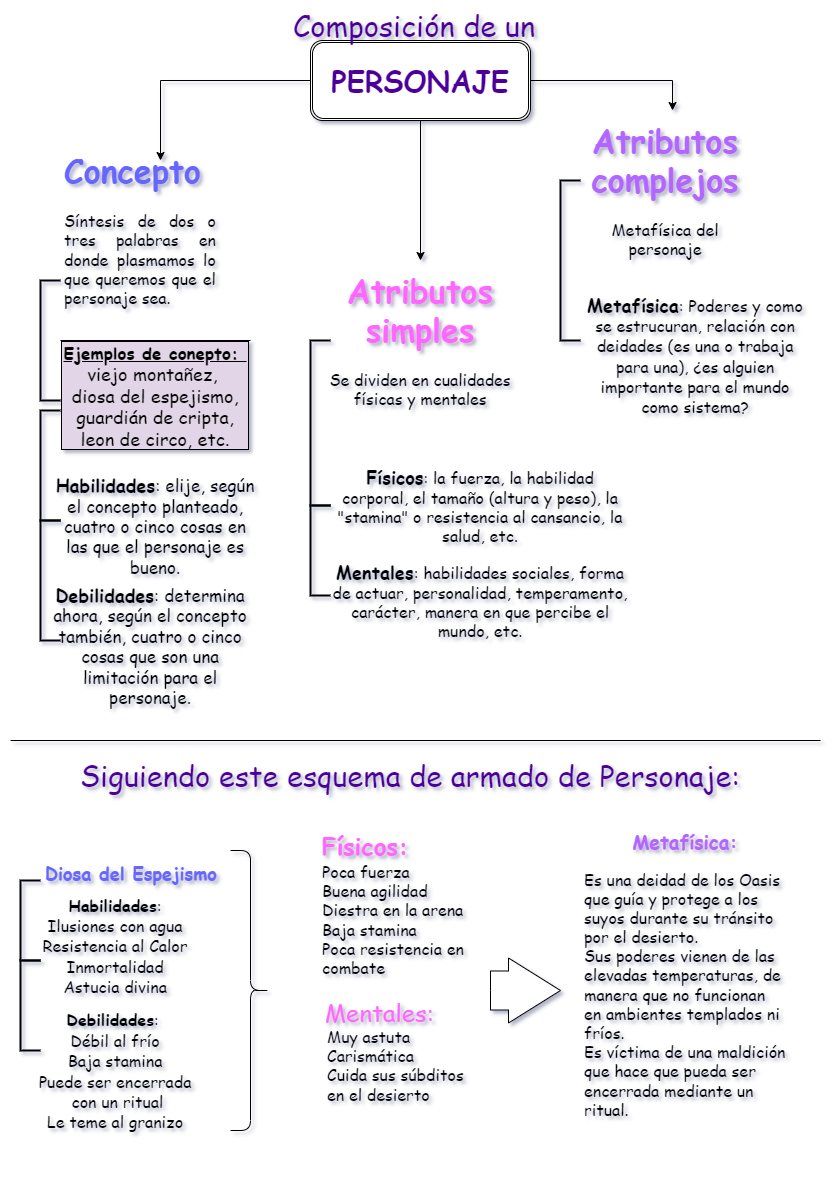

The diagram above was exported from draw.io. Its source (the exported page's mxGraphModel, read from the mxfile embedded in the PNG):
<mxGraphModel dx="1422" dy="794" grid="1" gridSize="10" guides="1" tooltips="1" connect="1" arrows="1" fold="1" page="1" pageScale="1" pageWidth="827" pageHeight="1169" math="0" shadow="0">
  <root>
    <mxCell id="0" />
    <mxCell id="1" parent="0" />
    <mxCell id="wUyzn4P1_LpUjs0QKvRm-46" style="edgeStyle=orthogonalEdgeStyle;rounded=0;orthogonalLoop=1;jettySize=auto;html=1;exitX=1;exitY=0.5;exitDx=0;exitDy=0;entryX=0.537;entryY=0;entryDx=0;entryDy=0;entryPerimeter=0;fontSize=16;fontFamily=Comic Sans MS;" edge="1" parent="1" source="wUyzn4P1_LpUjs0QKvRm-39" target="wUyzn4P1_LpUjs0QKvRm-45">
      <mxGeometry relative="1" as="geometry" />
    </mxCell>
    <mxCell id="wUyzn4P1_LpUjs0QKvRm-39" value="" style="shape=ext;double=1;rounded=1;whiteSpace=wrap;html=1;labelBorderColor=default;fontSize=16;fontFamily=Comic Sans MS;labelBackgroundColor=#E6D0DE;" vertex="1" parent="1">
      <mxGeometry x="310" y="40" width="220" height="80" as="geometry" />
    </mxCell>
    <mxCell id="wUyzn4P1_LpUjs0QKvRm-41" style="edgeStyle=orthogonalEdgeStyle;rounded=0;orthogonalLoop=1;jettySize=auto;html=1;fontSize=16;fontFamily=Comic Sans MS;" edge="1" parent="1">
      <mxGeometry relative="1" as="geometry">
        <mxPoint x="160" y="160" as="targetPoint" />
        <mxPoint x="310" y="80" as="sourcePoint" />
      </mxGeometry>
    </mxCell>
    <mxCell id="wUyzn4P1_LpUjs0QKvRm-42" value="&lt;h1 style=&quot;text-align: justify;&quot;&gt;&lt;font color=&quot;#6666ff&quot;&gt;Concepto&lt;/font&gt;&lt;/h1&gt;&lt;p style=&quot;text-align: justify;&quot;&gt;Síntesis de dos o tres palabras en donde plasmamos lo que queremos que el personaje sea. &lt;/p&gt;" style="text;html=1;strokeColor=none;fillColor=none;spacing=5;spacingTop=-20;whiteSpace=wrap;overflow=hidden;rounded=0;labelBorderColor=none;fontSize=16;align=center;fontFamily=Comic Sans MS;" vertex="1" parent="1">
      <mxGeometry x="60" y="140" width="160" height="190" as="geometry" />
    </mxCell>
    <mxCell id="wUyzn4P1_LpUjs0QKvRm-44" value="&lt;h1 style=&quot;&quot;&gt;&lt;font color=&quot;#ff66ff&quot;&gt;Atributos simples&lt;/font&gt;&lt;/h1&gt;&lt;p style=&quot;&quot;&gt;Se dividen en cualidades físicas y mentales&lt;/p&gt;" style="text;html=1;strokeColor=none;fillColor=none;spacing=5;spacingTop=-20;whiteSpace=wrap;overflow=hidden;rounded=0;labelBorderColor=none;fontSize=16;align=center;fontFamily=Comic Sans MS;" vertex="1" parent="1">
      <mxGeometry x="325" y="260" width="190" height="175" as="geometry" />
    </mxCell>
    <mxCell id="wUyzn4P1_LpUjs0QKvRm-45" value="&lt;h1&gt;&lt;font color=&quot;#b266ff&quot;&gt;Atributos complejos&lt;/font&gt;&lt;/h1&gt;&lt;p&gt;Metafísica del personaje&lt;/p&gt;" style="text;html=1;strokeColor=none;fillColor=none;spacing=5;spacingTop=-20;whiteSpace=wrap;overflow=hidden;rounded=0;labelBorderColor=none;fontSize=16;align=center;fontFamily=Comic Sans MS;" vertex="1" parent="1">
      <mxGeometry x="570" y="110" width="190" height="150" as="geometry" />
    </mxCell>
    <mxCell id="wUyzn4P1_LpUjs0QKvRm-48" value="" style="strokeWidth=2;html=1;shape=mxgraph.flowchart.annotation_1;align=left;pointerEvents=1;labelBorderColor=default;fontSize=16;fontFamily=Comic Sans MS;" vertex="1" parent="1">
      <mxGeometry x="310" y="505" width="20" height="90" as="geometry" />
    </mxCell>
    <mxCell id="wUyzn4P1_LpUjs0QKvRm-49" value="" style="strokeWidth=2;html=1;shape=mxgraph.flowchart.annotation_1;align=left;pointerEvents=1;labelBorderColor=default;fontSize=16;fontFamily=Comic Sans MS;" vertex="1" parent="1">
      <mxGeometry x="310" y="340" width="20" height="165" as="geometry" />
    </mxCell>
    <mxCell id="wUyzn4P1_LpUjs0QKvRm-50" value="" style="strokeWidth=2;html=1;shape=mxgraph.flowchart.annotation_1;align=left;pointerEvents=1;labelBorderColor=default;fontSize=16;" vertex="1" parent="1">
      <mxGeometry x="40" y="280" width="20" height="120" as="geometry" />
    </mxCell>
    <mxCell id="wUyzn4P1_LpUjs0QKvRm-51" value="&lt;b&gt;&lt;font style=&quot;font-size: 18px;&quot;&gt;Físicos&lt;/font&gt;&lt;/b&gt;:&amp;nbsp;la fuerza, la habilidad corporal, el tamaño (altura y peso), la &quot;stamina&quot; o resistencia al cansancio, la salud, etc." style="text;html=1;strokeColor=none;fillColor=none;align=center;verticalAlign=middle;whiteSpace=wrap;rounded=0;labelBorderColor=none;fontSize=16;fontFamily=Comic Sans MS;" vertex="1" parent="1">
      <mxGeometry x="330" y="475" width="300" height="60" as="geometry" />
    </mxCell>
    <mxCell id="wUyzn4P1_LpUjs0QKvRm-52" value="&lt;b&gt;&lt;font style=&quot;font-size: 18px;&quot;&gt;Mentales&lt;/font&gt;&lt;/b&gt;: habilidades sociales, forma de actuar, personalidad, temperamento, carácter, manera en que percibe el mundo, etc." style="text;html=1;strokeColor=none;fillColor=none;align=center;verticalAlign=middle;whiteSpace=wrap;rounded=0;labelBorderColor=none;fontSize=16;fontFamily=Comic Sans MS;" vertex="1" parent="1">
      <mxGeometry x="330" y="570" width="300" height="60" as="geometry" />
    </mxCell>
    <mxCell id="wUyzn4P1_LpUjs0QKvRm-53" value="&lt;font face=&quot;Comic Sans MS&quot;&gt;&lt;b&gt;&lt;font style=&quot;font-size: 18px;&quot;&gt;Metafísica&lt;/font&gt;&lt;/b&gt;: Poderes y como se estrucuran, relación con deidades (es una o trabaja para una), ¿es alguien importante para el mundo como sistema?&lt;/font&gt;" style="text;html=1;strokeColor=none;fillColor=none;align=center;verticalAlign=middle;whiteSpace=wrap;rounded=0;labelBorderColor=none;fontSize=16;" vertex="1" parent="1">
      <mxGeometry x="580" y="310" width="230" height="90" as="geometry" />
    </mxCell>
    <mxCell id="wUyzn4P1_LpUjs0QKvRm-70" style="edgeStyle=orthogonalEdgeStyle;rounded=0;orthogonalLoop=1;jettySize=auto;html=1;fontSize=17;exitX=0.5;exitY=1;exitDx=0;exitDy=0;fontFamily=Comic Sans MS;" edge="1" parent="1" source="wUyzn4P1_LpUjs0QKvRm-39">
      <mxGeometry relative="1" as="geometry">
        <mxPoint x="420" y="260" as="targetPoint" />
        <mxPoint x="420" y="130" as="sourcePoint" />
      </mxGeometry>
    </mxCell>
    <mxCell id="wUyzn4P1_LpUjs0QKvRm-40" value="&lt;h1 style=&quot;font-size: 29px;&quot;&gt;&lt;font color=&quot;#4c0099&quot;&gt;PERSONAJE&lt;/font&gt;&lt;/h1&gt;" style="text;html=1;strokeColor=none;fillColor=none;align=center;verticalAlign=middle;whiteSpace=wrap;rounded=0;labelBorderColor=none;fontSize=16;fontFamily=Comic Sans MS;labelBackgroundColor=none;fontColor=#B5739D;" vertex="1" parent="1">
      <mxGeometry x="335" y="62.5" width="170" height="35" as="geometry" />
    </mxCell>
    <mxCell id="wUyzn4P1_LpUjs0QKvRm-56" value="&lt;span style=&quot;&quot;&gt;&lt;b style=&quot;font-size: 17px;&quot;&gt;&lt;u&gt;Ejemplos de conepto:&amp;nbsp;&lt;br&gt;&lt;/u&gt;&lt;/b&gt;viejo montañez, &lt;br&gt;diosa del espejismo, guardián de cripta, leon de circo, etc.&lt;/span&gt;" style="text;html=1;strokeColor=none;fillColor=none;align=center;verticalAlign=middle;whiteSpace=wrap;rounded=0;labelBorderColor=default;fontSize=18;fontFamily=Comic Sans MS;labelBackgroundColor=#E1D5E7;" vertex="1" parent="1">
      <mxGeometry x="60" y="340" width="190" height="110" as="geometry" />
    </mxCell>
    <mxCell id="wUyzn4P1_LpUjs0QKvRm-60" value="" style="strokeWidth=2;html=1;shape=mxgraph.flowchart.annotation_1;align=left;pointerEvents=1;labelBorderColor=default;fontSize=16;fontFamily=Comic Sans MS;" vertex="1" parent="1">
      <mxGeometry x="560" y="180" width="20" height="160" as="geometry" />
    </mxCell>
    <mxCell id="wUyzn4P1_LpUjs0QKvRm-64" value="" style="strokeWidth=2;html=1;shape=mxgraph.flowchart.annotation_1;align=left;pointerEvents=1;labelBorderColor=default;fontSize=16;" vertex="1" parent="1">
      <mxGeometry x="20" y="960" width="20" height="90" as="geometry" />
    </mxCell>
    <mxCell id="wUyzn4P1_LpUjs0QKvRm-65" value="" style="strokeWidth=2;html=1;shape=mxgraph.flowchart.annotation_1;align=left;pointerEvents=1;labelBorderColor=default;fontSize=16;" vertex="1" parent="1">
      <mxGeometry x="20" y="880" width="20" height="80" as="geometry" />
    </mxCell>
    <mxCell id="wUyzn4P1_LpUjs0QKvRm-67" value="" style="endArrow=none;html=1;rounded=0;fontSize=18;exitX=0;exitY=0;exitDx=0;exitDy=0;fontFamily=Comic Sans MS;entryX=1;entryY=0;entryDx=0;entryDy=0;entryPerimeter=0;" edge="1" parent="1" source="wUyzn4P1_LpUjs0QKvRm-56" target="wUyzn4P1_LpUjs0QKvRm-56">
      <mxGeometry width="50" height="50" relative="1" as="geometry">
        <mxPoint x="70" y="450" as="sourcePoint" />
        <mxPoint x="240" y="410" as="targetPoint" />
      </mxGeometry>
    </mxCell>
    <mxCell id="wUyzn4P1_LpUjs0QKvRm-68" value="&lt;b&gt;&lt;font style=&quot;font-size: 18px;&quot;&gt;Habilidades&lt;/font&gt;&lt;/b&gt;: elije, según el concepto planteado, cuatro o cinco cosas en las que el personaje es bueno." style="text;html=1;strokeColor=none;fillColor=none;align=center;verticalAlign=middle;whiteSpace=wrap;rounded=0;labelBorderColor=none;fontSize=17;fontFamily=Comic Sans MS;" vertex="1" parent="1">
      <mxGeometry x="50" y="490" width="210" height="70" as="geometry" />
    </mxCell>
    <mxCell id="wUyzn4P1_LpUjs0QKvRm-69" value="&lt;b&gt;&lt;font style=&quot;font-size: 18px;&quot;&gt;Debilidades&lt;/font&gt;&lt;/b&gt;: determina ahora, según el concepto también, cuatro o cinco cosas que son una limitación para el personaje." style="text;html=1;strokeColor=none;fillColor=none;align=center;verticalAlign=middle;whiteSpace=wrap;rounded=0;labelBorderColor=none;fontSize=17;fontFamily=Comic Sans MS;" vertex="1" parent="1">
      <mxGeometry x="50" y="600" width="200" height="90" as="geometry" />
    </mxCell>
    <mxCell id="wUyzn4P1_LpUjs0QKvRm-73" value="Composición de un" style="text;html=1;strokeColor=none;fillColor=none;align=center;verticalAlign=middle;whiteSpace=wrap;rounded=0;labelBackgroundColor=none;labelBorderColor=none;fontFamily=Comic Sans MS;fontSize=29;fontColor=#4C0099;" vertex="1" parent="1">
      <mxGeometry x="254" y="10" width="320" height="30" as="geometry" />
    </mxCell>
    <mxCell id="wUyzn4P1_LpUjs0QKvRm-74" value="" style="endArrow=none;html=1;rounded=0;fontFamily=Comic Sans MS;fontSize=29;fontColor=#4C0099;" edge="1" parent="1">
      <mxGeometry width="50" height="50" relative="1" as="geometry">
        <mxPoint x="10" y="740" as="sourcePoint" />
        <mxPoint x="820" y="740" as="targetPoint" />
      </mxGeometry>
    </mxCell>
    <mxCell id="wUyzn4P1_LpUjs0QKvRm-75" value="Siguiendo este esquema de armado de Personaje:" style="text;html=1;strokeColor=none;fillColor=none;align=center;verticalAlign=middle;whiteSpace=wrap;rounded=0;labelBackgroundColor=none;labelBorderColor=none;fontFamily=Comic Sans MS;fontSize=29;fontColor=#4C0099;" vertex="1" parent="1">
      <mxGeometry x="60" y="760" width="700" height="30" as="geometry" />
    </mxCell>
    <mxCell id="wUyzn4P1_LpUjs0QKvRm-76" value="&lt;h1 style=&quot;font-size: 18px;&quot;&gt;&lt;font color=&quot;#6666ff&quot; style=&quot;font-size: 18px;&quot;&gt;Diosa del Espejismo&lt;/font&gt;&lt;/h1&gt;" style="text;html=1;strokeColor=none;fillColor=none;spacing=5;spacingTop=-20;whiteSpace=wrap;overflow=hidden;rounded=0;labelBorderColor=none;fontSize=18;align=left;fontFamily=Comic Sans MS;" vertex="1" parent="1">
      <mxGeometry x="40" y="860" width="190" height="30" as="geometry" />
    </mxCell>
    <mxCell id="wUyzn4P1_LpUjs0QKvRm-77" value="" style="strokeWidth=2;html=1;shape=mxgraph.flowchart.annotation_1;align=left;pointerEvents=1;labelBorderColor=default;fontSize=16;" vertex="1" parent="1">
      <mxGeometry x="40" y="520" width="20" height="120" as="geometry" />
    </mxCell>
    <mxCell id="wUyzn4P1_LpUjs0QKvRm-78" value="" style="strokeWidth=2;html=1;shape=mxgraph.flowchart.annotation_1;align=left;pointerEvents=1;labelBorderColor=default;fontSize=16;" vertex="1" parent="1">
      <mxGeometry x="40" y="410" width="20" height="110" as="geometry" />
    </mxCell>
    <mxCell id="wUyzn4P1_LpUjs0QKvRm-79" value="&lt;font style=&quot;font-size: 16px;&quot;&gt;&lt;b&gt;&lt;font style=&quot;font-size: 16px;&quot;&gt;Habilidades&lt;/font&gt;&lt;/b&gt;:&lt;br&gt;Ilusiones con agua&lt;br&gt;Resistencia al Calor&lt;br&gt;Inmortalidad&lt;br&gt;Astucia divina&lt;br&gt;&lt;/font&gt;" style="text;html=1;strokeColor=none;fillColor=none;align=center;verticalAlign=middle;whiteSpace=wrap;rounded=0;labelBorderColor=none;fontSize=17;fontFamily=Comic Sans MS;" vertex="1" parent="1">
      <mxGeometry x="10" y="910" width="210" height="70" as="geometry" />
    </mxCell>
    <mxCell id="wUyzn4P1_LpUjs0QKvRm-80" value="&lt;font style=&quot;font-size: 16px;&quot;&gt;&lt;b&gt;&lt;font style=&quot;font-size: 16px;&quot;&gt;Debilidades&lt;/font&gt;&lt;/b&gt;:&amp;nbsp;&lt;br&gt;Débil al frío&lt;br&gt;Baja stamina&lt;br&gt;Puede ser encerrada&lt;br&gt;&amp;nbsp;con un ritual&lt;br&gt;Le teme al granizo&lt;br&gt;&lt;/font&gt;" style="text;html=1;strokeColor=none;fillColor=none;align=center;verticalAlign=middle;whiteSpace=wrap;rounded=0;labelBorderColor=none;fontSize=17;fontFamily=Comic Sans MS;" vertex="1" parent="1">
      <mxGeometry x="10" y="1010" width="210" height="120" as="geometry" />
    </mxCell>
    <mxCell id="wUyzn4P1_LpUjs0QKvRm-81" value="&lt;h1 style=&quot;font-size: 27px;&quot;&gt;&lt;font style=&quot;font-size: 24px;&quot; color=&quot;#ff66ff&quot;&gt;Físicos:&lt;br&gt;&lt;br&gt;&lt;/font&gt;&lt;/h1&gt;&lt;h1 style=&quot;font-size: 27px;&quot;&gt;&lt;br&gt;&lt;/h1&gt;&lt;h1 style=&quot;font-size: 27px;&quot;&gt;&lt;span style=&quot;font-size: 24px; color: rgb(255, 102, 255); background-color: initial; font-weight: normal;&quot;&gt;&lt;br&gt;&amp;nbsp; &amp;nbsp; Mentales:&lt;/span&gt;&lt;br&gt;&lt;/h1&gt;" style="text;html=1;strokeColor=none;fillColor=none;spacing=5;spacingTop=-20;whiteSpace=wrap;overflow=hidden;rounded=0;labelBorderColor=none;fontSize=16;align=center;fontFamily=Comic Sans MS;" vertex="1" parent="1">
      <mxGeometry x="270" y="820" width="190" height="270" as="geometry" />
    </mxCell>
    <mxCell id="wUyzn4P1_LpUjs0QKvRm-82" value="" style="shape=curlyBracket;whiteSpace=wrap;html=1;rounded=1;flipH=1;labelBackgroundColor=none;labelBorderColor=none;fontFamily=Comic Sans MS;fontSize=24;fontColor=#4C0099;fillColor=default;" vertex="1" parent="1">
      <mxGeometry x="230" y="850" width="40" height="280" as="geometry" />
    </mxCell>
    <mxCell id="wUyzn4P1_LpUjs0QKvRm-84" value="Poca fuerza&lt;br&gt;Buena agilidad&lt;br&gt;Diestra en la arena&lt;br&gt;Baja stamina&lt;br&gt;Poca resistencia en combate" style="text;html=1;strokeColor=none;fillColor=none;align=left;verticalAlign=top;whiteSpace=wrap;rounded=0;labelBackgroundColor=none;labelBorderColor=none;fontFamily=Comic Sans MS;fontSize=16;fontColor=#000000;horizontal=1;" vertex="1" parent="1">
      <mxGeometry x="320" y="855" width="150" height="130" as="geometry" />
    </mxCell>
    <mxCell id="wUyzn4P1_LpUjs0QKvRm-85" value="Muy astuta&lt;br&gt;Carismática&lt;br&gt;Cuida sus súbditos en el desierto" style="text;html=1;strokeColor=none;fillColor=none;align=left;verticalAlign=top;whiteSpace=wrap;rounded=0;labelBackgroundColor=none;labelBorderColor=none;fontFamily=Comic Sans MS;fontSize=16;fontColor=#000000;horizontal=1;" vertex="1" parent="1">
      <mxGeometry x="325" y="1020" width="150" height="130" as="geometry" />
    </mxCell>
    <mxCell id="wUyzn4P1_LpUjs0QKvRm-87" value="" style="html=1;shadow=0;dashed=0;align=center;verticalAlign=middle;shape=mxgraph.arrows2.arrow;dy=0.4;dx=52;notch=0;labelBackgroundColor=none;labelBorderColor=none;fontFamily=Comic Sans MS;fontSize=16;fontColor=#000000;fillColor=default;" vertex="1" parent="1">
      <mxGeometry x="490" y="957.5" width="70" height="65" as="geometry" />
    </mxCell>
    <mxCell id="wUyzn4P1_LpUjs0QKvRm-88" value="&lt;h1 style=&quot;font-size: 19px;&quot;&gt;&lt;font style=&quot;font-size: 19px;&quot; color=&quot;#b266ff&quot;&gt;Metafísica:&lt;/font&gt;&lt;/h1&gt;&lt;p style=&quot;text-align: left;&quot;&gt;&lt;font style=&quot;font-size: 16px;&quot;&gt;Es una deidad de los Oasis que guía y protege a los suyos durante su tránsito por el desierto.&lt;br&gt;Sus poderes vienen de las elevadas temperaturas, de manera que no funcionan en ambientes templados ni fríos.&amp;nbsp;&lt;br&gt;Es víctima de una maldición que hace que pueda ser encerrada mediante un ritual.&amp;nbsp;&lt;/font&gt;&lt;/p&gt;" style="text;html=1;strokeColor=none;fillColor=none;spacing=5;spacingTop=-20;whiteSpace=wrap;overflow=hidden;rounded=0;labelBorderColor=none;fontSize=16;align=center;fontFamily=Comic Sans MS;" vertex="1" parent="1">
      <mxGeometry x="580" y="827.5" width="210" height="302.5" as="geometry" />
    </mxCell>
  </root>
</mxGraphModel>